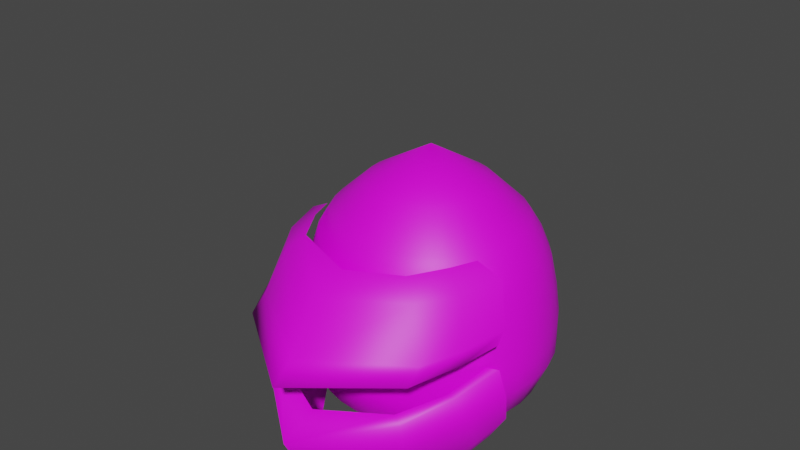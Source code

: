 # Source: Knight.blend  (saved by Blender 3.6.11; exported with 4.5.12 LTS)
import bpy
from mathutils import Matrix  # noqa: F401  (used for matrix-valued properties, if any)

bpy.ops.wm.read_factory_settings(use_empty=True)
scene = bpy.context.scene
scene.name = 'Scene'

# ---- collections
col_collection = bpy.data.collections.new('Collection'); scene.collection.children.link(col_collection)

# ---- images (referenced by path relative to the original .blend; pixels are not part of the script)
import os
ASSET_DIR = os.environ.get("B2B_ASSET_DIR", "")  # directory of the original .blend (textures are referenced by path, not embedded)
HERE = os.path.dirname(os.path.abspath(__file__))  # packed textures are extracted next to this script under _unpacked/

def load_image(name, relpath, width, height, colorspace="sRGB"):
    """Load a texture the original file referenced (path relative to the .blend, or extracted next to this script)."""
    p = next((c for c in (os.path.join(HERE, relpath), os.path.join(ASSET_DIR, relpath)) if relpath and os.path.exists(c)), "")
    if p:
        img = bpy.data.images.load(p, check_existing=True)
        img.name = name
    else:  # same state as the original file: an image datablock whose file is absent (Cycles renders it pink)
        img = bpy.data.images.new(name, width, height)
        img.source = "FILE"
        img.filepath = "//" + (relpath or name)
    img.colorspace_settings.name = colorspace
    return img
img_colour_palette_png_001 = load_image('colour_palette.png.001', 'colour_palette.png', 1024, 1024, 'sRGB')

# ---- materials (node trees are filled in below, after node groups)
mat_material_001 = bpy.data.materials.new('Material.001')
mat_material_001.use_transparent_shadow = False

# ---- material node trees
mat_material_001.use_nodes = True; mat_material_001.node_tree.nodes.clear()
_N = mat_material_001.node_tree.nodes; _L = mat_material_001.node_tree.links
n0 = _N.new('ShaderNodeBsdfPrincipled'); n0.name = 'Principled BSDF'; n0.location = (10, 300)
n0.distribution = 'GGX'
n0.subsurface_method = 'BURLEY'
n0.inputs[3].default_value = 1.45
n0.inputs[27].default_value = (0.0, 0.0, 0.0, 1.0)
n0.inputs[28].default_value = 1.0
n1 = _N.new('ShaderNodeOutputMaterial'); n1.name = 'Material Output'; n1.location = (300, 300)
n2 = _N.new('ShaderNodeTexImage'); n2.name = 'Image Texture'; n2.location = (-280, 280)
n2.image = img_colour_palette_png_001
n3 = _N.new('ShaderNodeTexCoord'); n3.name = 'Texture Coordinate'; n3.location = (-470, 280)
_L.new(n0.outputs[0], n1.inputs[0])
_L.new(n2.outputs[0], n0.inputs[0])
_L.new(n3.outputs[2], n2.inputs[0])
n1.is_active_output = True

# ---- world
world_world = bpy.data.worlds.new('World'); scene.world = world_world
world_world.use_nodes = True; world_world.node_tree.nodes.clear()
_N = world_world.node_tree.nodes; _L = world_world.node_tree.links
n0 = _N.new('ShaderNodeOutputWorld'); n0.name = 'World Output'; n0.location = (300, 300)
n1 = _N.new('ShaderNodeBackground'); n1.name = 'Background'; n1.location = (10, 300)
n1.inputs[0].default_value = (0.05088, 0.05088, 0.05088, 1.0)
_L.new(n1.outputs[0], n0.inputs[0])
n0.is_active_output = True
world_world.color = (0.05088, 0.05088, 0.05088)
world_world.use_sun_shadow = False
world_world.sun_shadow_jitter_overblur = 0.0

# ---- meshes
me_circle_004 = bpy.data.meshes.new('Circle.004')
me_circle_004.from_pydata([(0.428, 2.034, 3.679), (0.428, 2.034, 3.679), (0.6522, 0.3978, 0.8013), (0.6743, 0.5592, 0.3155), (0.9834, 1.211, 0.5553), (0.966, 1.121, 1.021), (0.596, 0.5876, 1.671), (0.6497, 0.4634, 0.5149), (1.007, 1.167, 0.7732), (0.9075, 0.9288, 0.4563), (0.8454, 0.775, 0.911), (0.9105, 0.8561, 0.6773), (4.764e-07, 1.532, 2.374), (4.785e-07, 2.44, 1.512), (0.1825, 2.422, 1.512), (0.358, 2.371, 1.512), (0.5198, 2.287, 1.512), (0.6615, 2.174, 1.512), (0.7779, 2.036, 1.512), (0.8643, 1.879, 1.512), (0.9176, 1.709, 1.512), (0.9355, 1.532, 1.512), (0.9171, 1.355, 1.512), (0.8584, 1.187, 1.507), (0.7638, 1.037, 1.502), (0.6444, 0.9069, 1.498), (0.5087, 0.7922, 1.499), (0.3558, 0.6979, 1.507), (0.1825, 0.6415, 1.512), (4.785e-07, 0.6239, 1.512), (4.773e-07, 2.521, 1.038), (0.1988, 2.502, 1.038), (0.3899, 2.445, 1.038), (0.566, 2.354, 1.038), (0.7204, 2.231, 1.038), (0.8471, 2.081, 1.038), (0.9413, 1.91, 1.038), (0.9992, 1.725, 1.038), (1.019, 1.532, 1.038), (0.9919, 1.341, 1.048), (0.9075, 1.171, 1.073), (0.7934, 1.023, 1.087), (0.6614, 0.8915, 1.09), (0.5204, 0.7689, 1.087), (0.3702, 0.6538, 1.073), (0.1987, 0.5621, 1.038), (4.773e-07, 0.5431, 1.038), (4.869e-07, 2.521, 0.8973), (0.1988, 2.502, 0.8973), (0.3899, 2.445, 0.8973), (0.566, 2.354, 0.8973), (0.7204, 2.231, 0.8973), (0.8471, 2.081, 0.8973), (0.9413, 1.91, 0.8973), (0.9992, 1.725, 0.8973), (1.019, 1.532, 0.8973), (0.9956, 1.34, 0.8973), (0.918, 1.166, 0.8994), (0.8005, 1.018, 0.8991), (0.6627, 0.8905, 0.8968), (0.5206, 0.7679, 0.897), (0.3721, 0.6491, 0.8999), (0.1988, 0.5621, 0.8973), (4.869e-07, 0.5431, 0.8973), (4.775e-07, 2.37, 1.682), (0.1686, 2.354, 1.682), (0.3306, 2.306, 1.682), (0.48, 2.229, 1.682), (0.6109, 2.125, 1.682), (0.7183, 1.998, 1.682), (0.7982, 1.853, 1.682), (0.8473, 1.695, 1.682), (0.8639, 1.532, 1.682), (0.8473, 1.368, 1.682), (0.7979, 1.211, 1.682), (0.7174, 1.067, 1.682), (0.6103, 0.9396, 1.682), (0.4797, 0.8351, 1.682), (0.3306, 0.7573, 1.682), (4.869e-07, 0.5431, 0.756), (0.1686, 0.7094, 1.682), (0.1988, 0.5621, 0.756), (4.775e-07, 0.6933, 1.682), (0.3712, 0.6549, 0.7241), (0.5151, 0.7776, 0.6998), (0.6554, 0.8974, 0.6966), (0.7952, 1.02, 0.7096), (0.9159, 1.165, 0.7329), (0.9916, 1.34, 0.749), (1.018, 1.532, 0.7552), (0.9992, 1.725, 0.756), (0.9413, 1.91, 0.756), (0.8471, 2.081, 0.756), (0.7204, 2.231, 0.756), (0.566, 2.354, 0.756), (0.3899, 2.445, 0.756), (0.1988, 2.502, 0.756), (4.869e-07, 2.521, 0.756), (4.77e-07, 2.276, 1.838), (4.764e-07, 2.016, 2.085), (0.09738, 2.007, 2.085), (0.1495, 2.261, 1.838), (0.1911, 1.979, 2.084), (0.2933, 2.219, 1.838), (0.2776, 1.935, 2.084), (0.4259, 2.15, 1.838), (0.3535, 1.875, 2.084), (0.5421, 2.058, 1.838), (0.4159, 1.802, 2.084), (0.6375, 1.945, 1.838), (0.4624, 1.718, 2.084), (0.7084, 1.817, 1.838), (0.491, 1.627, 2.083), (0.7521, 1.677, 1.838), (0.5007, 1.532, 2.083), (0.7669, 1.532, 1.838), (0.491, 1.437, 2.083), (0.7521, 1.387, 1.838), (0.4624, 1.346, 2.084), (0.7084, 1.247, 1.838), (0.4159, 1.262, 2.084), (0.6375, 1.118, 1.838), (0.3535, 1.189, 2.084), (0.5421, 1.006, 1.838), (0.2776, 1.129, 2.084), (0.4259, 0.9133, 1.838), (0.1911, 1.084, 2.084), (0.2933, 0.8446, 1.838), (0.09738, 1.057, 2.085), (0.1495, 0.8023, 1.838), (4.764e-07, 1.047, 2.085), (4.77e-07, 0.788, 1.838), (4.88e-07, 0.6636, 0.4675), (0.1745, 0.6803, 0.4675), (0.3424, 0.7297, 0.4675), (0.4929, 0.8157, 0.4694), (0.626, 0.9244, 0.4698), (0.7434, 1.05, 0.4677), (0.8265, 1.2, 0.4675), (0.8757, 1.363, 0.4688), (0.8932, 1.532, 0.4686), (0.8774, 1.701, 0.4675), (0.8265, 1.864, 0.4675), (0.7439, 2.014, 0.4675), (0.6326, 2.146, 0.4675), (0.497, 2.254, 0.4675), (0.3424, 2.334, 0.4675), (0.1745, 2.383, 0.4675), (4.88e-07, 2.4, 0.4675), (4.903e-07, 0.8915, 0.2931), (0.1287, 0.9038, 0.2931), (0.2525, 0.9403, 0.2931), (0.3665, 0.9994, 0.2931), (0.4665, 1.079, 0.2931), (0.5486, 1.176, 0.2931), (0.6095, 1.287, 0.2931), (0.6471, 1.407, 0.2931), (0.6597, 1.532, 0.2931), (0.6471, 1.657, 0.2931), (0.6095, 1.777, 0.2931), (0.5486, 1.888, 0.2931), (0.4665, 1.985, 0.2931), (0.3665, 2.064, 0.2931), (0.2525, 2.123, 0.2931), (0.1287, 2.16, 0.2931), (4.903e-07, 2.172, 0.2931), (0.3661, 0.6691, 1.281), (0.5174, 0.7763, 1.288), (0.1924, 2.471, 1.275), (4.78e-07, 2.489, 1.275), (0.1923, 0.5934, 1.275), (0.3775, 2.416, 1.275), (4.78e-07, 0.5746, 1.275), (0.548, 2.328, 1.275), (0.6975, 2.209, 1.275), (0.8201, 2.064, 1.275), (0.9113, 1.898, 1.275), (0.9674, 1.719, 1.275), (0.9864, 1.532, 1.275), (0.963, 1.346, 1.276), (0.888, 1.177, 1.283), (0.7809, 1.029, 1.29), (0.6556, 0.8967, 1.291), (1.49e-08, 0.5633, 0.004232), (1.49e-08, 0.03944, 0.3607), (1.49e-08, 0.2201, 0.1773), (1.49e-08, -0.09611, 0.6165), (0.5483, 0.8444, 0.05473), (0.789, 1.288, 0.2522), (0.7131, 1.099, 0.1544), (0.5625, 0.4408, 0.8311), (0.8767, 1.089, 1.021), (0.7684, 0.7695, 0.912), (-0.0009364, 0.199, 0.7494), (0.7493, 0.3591, 1.183), (0.905, 1.204, 1.698), (0.9959, 1.039, 1.283), (0.7468, 0.4882, 1.285), (0.9788, 1.134, 1.355), (0.805, 0.8606, 1.683), (0.9032, 0.7484, 1.229), (0.9017, 0.7699, 1.332), (0.0, 0.5472, 1.743), (0.0, 0.03807, 1.266), (0.0, 0.2823, 1.645), (0.0, -0.1674, 1.135), (0.47, 0.6769, 1.804), (0.7106, 1.163, 1.803), (0.6348, 0.95, 1.811), (0.7112, 0.3868, 1.181), (0.9459, 0.9946, 1.276), (0.8655, 0.7439, 1.227), (-0.0009364, 0.1563, 1.154)], [], [(11, 9, 4, 8), (10, 11, 8, 5), (2, 7, 11, 10), (7, 3, 9, 11), (99, 12, 100), (65, 66, 15, 14), (66, 67, 16, 15), (67, 68, 17, 16), (68, 69, 18, 17), (69, 70, 19, 18), (70, 71, 20, 19), (71, 72, 21, 20), (72, 73, 22, 21), (73, 74, 23, 22), (74, 75, 24, 23), (75, 76, 25, 24), (76, 77, 26, 25), (77, 78, 27, 26), (78, 80, 28, 27), (80, 82, 29, 28), (167, 166, 44, 43), (109, 111, 70, 69), (123, 125, 77, 76), (111, 113, 71, 70), (103, 105, 67, 66), (125, 127, 78, 77), (113, 115, 72, 71), (127, 129, 80, 78), (115, 117, 73, 72), (101, 103, 66, 65), (129, 131, 82, 80), (117, 119, 74, 73), (105, 107, 68, 67), (119, 121, 75, 74), (107, 109, 69, 68), (121, 123, 76, 75), (169, 168, 31, 30), (166, 170, 45, 44), (168, 171, 32, 31), (170, 172, 46, 45), (171, 173, 33, 32), (173, 174, 34, 33), (174, 175, 35, 34), (175, 176, 36, 35), (176, 177, 37, 36), (177, 178, 38, 37), (178, 179, 39, 38), (179, 180, 40, 39), (180, 181, 41, 40), (181, 182, 42, 41), (182, 167, 43, 42), (33, 34, 51, 50), (34, 35, 52, 51), (35, 36, 53, 52), (36, 37, 54, 53), (37, 38, 55, 54), (38, 39, 56, 55), (39, 40, 57, 56), (40, 41, 58, 57), (41, 42, 59, 58), (42, 43, 60, 59), (43, 44, 61, 60), (30, 31, 48, 47), (44, 45, 62, 61), (31, 32, 49, 48), (45, 46, 63, 62), (32, 33, 50, 49), (100, 12, 102), (102, 12, 104), (104, 12, 106), (106, 12, 108), (108, 12, 110), (110, 12, 112), (112, 12, 114), (114, 12, 116), (116, 12, 118), (118, 12, 120), (120, 12, 122), (122, 12, 124), (124, 12, 126), (126, 12, 128), (128, 12, 130), (98, 101, 65, 64), (64, 65, 14, 13), (99, 100, 101, 98), (100, 102, 103, 101), (102, 104, 105, 103), (104, 106, 107, 105), (106, 108, 109, 107), (108, 110, 111, 109), (110, 112, 113, 111), (112, 114, 115, 113), (114, 116, 117, 115), (116, 118, 119, 117), (118, 120, 121, 119), (120, 122, 123, 121), (122, 124, 125, 123), (124, 126, 127, 125), (126, 128, 129, 127), (128, 130, 131, 129), (60, 61, 83, 84), (47, 48, 96, 97), (61, 62, 81, 83), (48, 49, 95, 96), (62, 63, 79, 81), (49, 50, 94, 95), (50, 51, 93, 94), (51, 52, 92, 93), (52, 53, 91, 92), (53, 54, 90, 91), (54, 55, 89, 90), (55, 56, 88, 89), (56, 57, 87, 88), (57, 58, 86, 87), (58, 59, 85, 86), (59, 60, 84, 85), (92, 91, 142, 143), (93, 92, 143, 144), (95, 94, 145, 146), (94, 93, 144, 145), (96, 95, 146, 147), (81, 79, 132, 133), (84, 83, 134, 135), (85, 84, 135, 136), (83, 81, 133, 134), (87, 86, 137, 138), (86, 85, 136, 137), (88, 87, 138, 139), (90, 89, 140, 141), (97, 96, 147, 148), (89, 88, 139, 140), (91, 90, 141, 142), (147, 146, 163, 164), (145, 144, 161, 162), (144, 143, 160, 161), (141, 140, 157, 158), (142, 141, 158, 159), (146, 145, 162, 163), (140, 139, 156, 157), (139, 138, 155, 156), (136, 135, 152, 153), (143, 142, 159, 160), (134, 133, 150, 151), (138, 137, 154, 155), (135, 134, 151, 152), (137, 136, 153, 154), (133, 132, 149, 150), (148, 147, 164, 165), (25, 26, 167, 182), (24, 25, 182, 181), (23, 24, 181, 180), (22, 23, 180, 179), (21, 22, 179, 178), (20, 21, 178, 177), (19, 20, 177, 176), (18, 19, 176, 175), (17, 18, 175, 174), (16, 17, 174, 173), (15, 16, 173, 171), (28, 29, 172, 170), (14, 15, 171, 168), (27, 28, 170, 166), (13, 14, 168, 169), (26, 27, 166, 167), (3, 7, 184, 185), (7, 2, 186, 184), (187, 3, 185, 183), (4, 9, 189, 188), (9, 3, 187, 189), (186, 2, 190, 193), (10, 5, 191, 192), (2, 10, 192, 190), (201, 199, 195, 198), (200, 201, 198, 196), (194, 197, 201, 200), (197, 6, 199, 201), (6, 197, 203, 204), (197, 194, 205, 203), (206, 6, 204, 202), (195, 199, 208, 207), (199, 6, 206, 208), (205, 194, 209, 212), (200, 196, 210, 211), (194, 200, 211, 209)])
me_circle_004.polygons.foreach_set('use_smooth', [True] * 184)
_uv = me_circle_004.uv_layers.new(name='UVMap')
_uv.uv.foreach_set('vector', [0.375, 1.0, 0.375, 1.0, 0.375, 1.0, 0.375, 1.0, 0.375, 1.0, 0.375, 1.0, 0.375, 1.0, 0.375, 1.0, 0.375, 1.0, 0.375, 1.0, 0.375, 1.0, 0.375, 1.0, 0.375, 1.0, 0.375, 1.0, 0.375, 1.0, 0.375, 1.0, 0.25, 0.401, 0.25, 0.25, 0.2795, 0.3981, 0.2968, 0.4854, 0.3418, 0.4717, 0.3418, 0.4717, 0.2968, 0.4854, 0.3418, 0.4717, 0.3833, 0.4496, 0.3833, 0.4496, 0.3418, 0.4717, 0.3833, 0.4496, 0.4197, 0.4197, 0.4197, 0.4197, 0.3833, 0.4496, 0.4197, 0.4197, 0.4496, 0.3833, 0.4496, 0.3833, 0.4197, 0.4197, 0.4496, 0.3833, 0.4717, 0.3418, 0.4717, 0.3418, 0.4496, 0.3833, 0.4717, 0.3418, 0.4854, 0.2968, 0.4854, 0.2968, 0.4717, 0.3418, 0.4854, 0.2968, 0.49, 0.25, 0.49, 0.25, 0.4854, 0.2968, 0.49, 0.25, 0.4854, 0.2032, 0.4854, 0.2032, 0.49, 0.25, 0.4854, 0.2032, 0.4717, 0.1582, 0.4717, 0.1582, 0.4854, 0.2032, 0.4717, 0.1582, 0.4496, 0.1167, 0.4496, 0.1167, 0.4717, 0.1582, 0.4496, 0.1167, 0.4197, 0.08029, 0.4197, 0.08029, 0.4496, 0.1167, 0.4197, 0.08029, 0.3833, 0.05045, 0.3833, 0.05045, 0.4197, 0.08029, 0.3833, 0.05045, 0.3418, 0.02827, 0.3418, 0.02827, 0.3833, 0.05045, 0.3418, 0.02827, 0.2968, 0.01461, 0.2968, 0.01461, 0.3418, 0.02827, 0.2968, 0.01461, 0.25, 0.01, 0.25, 0.01, 0.2968, 0.01461, 0.3833, 0.05045, 0.3418, 0.02827, 0.3418, 0.02827, 0.3833, 0.05045, 0.4332, 0.3724, 0.4536, 0.3343, 0.4717, 0.3418, 0.4496, 0.3833, 0.4058, 0.09422, 0.3724, 0.06685, 0.3833, 0.05045, 0.4197, 0.08029, 0.4536, 0.3343, 0.4661, 0.293, 0.4854, 0.2968, 0.4717, 0.3418, 0.3343, 0.4535, 0.3724, 0.4332, 0.3833, 0.4496, 0.3418, 0.4717, 0.3724, 0.06685, 0.3343, 0.04651, 0.3418, 0.02827, 0.3833, 0.05045, 0.4661, 0.293, 0.4704, 0.25, 0.49, 0.25, 0.4854, 0.2968, 0.3343, 0.04651, 0.293, 0.03399, 0.2968, 0.01461, 0.3418, 0.02827, 0.4704, 0.25, 0.4661, 0.207, 0.4854, 0.2032, 0.49, 0.25, 0.293, 0.466, 0.3343, 0.4535, 0.3418, 0.4717, 0.2968, 0.4854, 0.293, 0.03399, 0.25, 0.02977, 0.25, 0.01, 0.2968, 0.01461, 0.4661, 0.207, 0.4536, 0.1657, 0.4717, 0.1582, 0.4854, 0.2032, 0.3724, 0.4332, 0.4058, 0.4058, 0.4197, 0.4197, 0.3833, 0.4496, 0.4536, 0.1657, 0.4332, 0.1276, 0.4496, 0.1167, 0.4717, 0.1582, 0.4058, 0.4058, 0.4332, 0.3724, 0.4496, 0.3833, 0.4197, 0.4197, 0.4332, 0.1276, 0.4058, 0.09422, 0.4197, 0.08029, 0.4496, 0.1167, 0.25, 0.49, 0.2968, 0.4854, 0.2968, 0.4854, 0.25, 0.49, 0.3418, 0.02827, 0.2968, 0.01461, 0.2968, 0.01461, 0.3418, 0.02827, 0.2968, 0.4854, 0.3418, 0.4717, 0.3418, 0.4717, 0.2968, 0.4854, 0.2968, 0.01461, 0.25, 0.01, 0.25, 0.01, 0.2968, 0.01461, 0.3418, 0.4717, 0.3833, 0.4496, 0.3833, 0.4496, 0.3418, 0.4717, 0.3833, 0.4496, 0.4197, 0.4197, 0.4197, 0.4197, 0.3833, 0.4496, 0.4197, 0.4197, 0.4496, 0.3833, 0.4496, 0.3833, 0.4197, 0.4197, 0.4496, 0.3833, 0.4717, 0.3418, 0.4717, 0.3418, 0.4496, 0.3833, 0.4717, 0.3418, 0.4854, 0.2968, 0.4854, 0.2968, 0.4717, 0.3418, 0.4854, 0.2968, 0.49, 0.25, 0.49, 0.25, 0.4854, 0.2968, 0.49, 0.25, 0.4854, 0.2032, 0.4854, 0.2032, 0.49, 0.25, 0.4854, 0.2032, 0.4717, 0.1582, 0.4717, 0.1582, 0.4854, 0.2032, 0.4717, 0.1582, 0.4496, 0.1167, 0.4496, 0.1167, 0.4717, 0.1582, 0.4496, 0.1167, 0.4197, 0.08029, 0.4197, 0.08029, 0.4496, 0.1167, 0.4197, 0.08029, 0.3833, 0.05045, 0.3833, 0.05045, 0.4197, 0.08029, 0.3833, 0.4496, 0.4197, 0.4197, 0.4197, 0.4197, 0.3833, 0.4496, 0.4197, 0.4197, 0.4496, 0.3833, 0.4496, 0.3833, 0.4197, 0.4197, 0.4496, 0.3833, 0.4717, 0.3418, 0.4717, 0.3418, 0.4496, 0.3833, 0.4717, 0.3418, 0.4854, 0.2968, 0.4854, 0.2968, 0.4717, 0.3418, 0.4854, 0.2968, 0.49, 0.25, 0.49, 0.25, 0.4854, 0.2968, 0.49, 0.25, 0.4854, 0.2032, 0.4854, 0.2032, 0.49, 0.25, 0.4854, 0.2032, 0.4717, 0.1582, 0.4717, 0.1582, 0.4854, 0.2032, 0.4717, 0.1582, 0.4496, 0.1167, 0.4496, 0.1167, 0.4717, 0.1582, 0.4496, 0.1167, 0.4197, 0.08029, 0.4197, 0.08029, 0.4496, 0.1167, 0.4197, 0.08029, 0.3833, 0.05045, 0.3833, 0.05045, 0.4197, 0.08029, 0.3833, 0.05045, 0.3418, 0.02827, 0.3418, 0.02827, 0.3833, 0.05045, 0.25, 0.49, 0.2968, 0.4854, 0.2968, 0.4854, 0.25, 0.49, 0.3418, 0.02827, 0.2968, 0.01461, 0.2968, 0.01461, 0.3418, 0.02827, 0.2968, 0.4854, 0.3418, 0.4717, 0.3418, 0.4717, 0.2968, 0.4854, 0.2968, 0.01461, 0.25, 0.01, 0.25, 0.01, 0.2968, 0.01461, 0.3418, 0.4717, 0.3833, 0.4496, 0.3833, 0.4496, 0.3418, 0.4717, 0.2795, 0.3981, 0.25, 0.25, 0.3078, 0.3896, 0.3078, 0.3896, 0.25, 0.25, 0.334, 0.3757, 0.334, 0.3757, 0.25, 0.25, 0.3569, 0.3569, 0.3569, 0.3569, 0.25, 0.25, 0.3758, 0.3341, 0.3758, 0.3341, 0.25, 0.25, 0.3899, 0.3079, 0.3899, 0.3079, 0.25, 0.25, 0.3985, 0.2795, 0.3985, 0.2795, 0.25, 0.25, 0.4015, 0.25, 0.4015, 0.25, 0.25, 0.25, 0.3985, 0.2205, 0.3985, 0.2205, 0.25, 0.25, 0.3899, 0.1921, 0.3899, 0.1921, 0.25, 0.25, 0.3758, 0.1659, 0.3758, 0.1659, 0.25, 0.25, 0.3569, 0.1431, 0.3569, 0.1431, 0.25, 0.25, 0.334, 0.1243, 0.334, 0.1243, 0.25, 0.25, 0.3078, 0.1104, 0.3078, 0.1104, 0.25, 0.25, 0.2795, 0.1019, 0.2795, 0.1019, 0.25, 0.25, 0.25, 0.09902, 0.25, 0.4702, 0.293, 0.466, 0.2968, 0.4854, 0.25, 0.49, 0.25, 0.49, 0.2968, 0.4854, 0.2968, 0.4854, 0.25, 0.49, 0.25, 0.401, 0.2795, 0.3981, 0.293, 0.466, 0.25, 0.4702, 0.2795, 0.3981, 0.3078, 0.3896, 0.3343, 0.4535, 0.293, 0.466, 0.3078, 0.3896, 0.334, 0.3757, 0.3724, 0.4332, 0.3343, 0.4535, 0.334, 0.3757, 0.3569, 0.3569, 0.4058, 0.4058, 0.3724, 0.4332, 0.3569, 0.3569, 0.3758, 0.3341, 0.4332, 0.3724, 0.4058, 0.4058, 0.3758, 0.3341, 0.3899, 0.3079, 0.4536, 0.3343, 0.4332, 0.3724, 0.3899, 0.3079, 0.3985, 0.2795, 0.4661, 0.293, 0.4536, 0.3343, 0.3985, 0.2795, 0.4015, 0.25, 0.4704, 0.25, 0.4661, 0.293, 0.4015, 0.25, 0.3985, 0.2205, 0.4661, 0.207, 0.4704, 0.25, 0.3985, 0.2205, 0.3899, 0.1921, 0.4536, 0.1657, 0.4661, 0.207, 0.3899, 0.1921, 0.3758, 0.1659, 0.4332, 0.1276, 0.4536, 0.1657, 0.3758, 0.1659, 0.3569, 0.1431, 0.4058, 0.09422, 0.4332, 0.1276, 0.3569, 0.1431, 0.334, 0.1243, 0.3724, 0.06685, 0.4058, 0.09422, 0.334, 0.1243, 0.3078, 0.1104, 0.3343, 0.04651, 0.3724, 0.06685, 0.3078, 0.1104, 0.2795, 0.1019, 0.293, 0.03399, 0.3343, 0.04651, 0.2795, 0.1019, 0.25, 0.09902, 0.25, 0.02977, 0.293, 0.03399, 0.3833, 0.05045, 0.3418, 0.02827, 0.3418, 0.02827, 0.3833, 0.05045, 0.25, 0.49, 0.2968, 0.4854, 0.2968, 0.4854, 0.25, 0.49, 0.3418, 0.02827, 0.2968, 0.01461, 0.2968, 0.01461, 0.3418, 0.02827, 0.2968, 0.4854, 0.3418, 0.4717, 0.3418, 0.4717, 0.2968, 0.4854, 0.2968, 0.01461, 0.25, 0.01, 0.25, 0.01, 0.2968, 0.01461, 0.3418, 0.4717, 0.3833, 0.4496, 0.3833, 0.4496, 0.3418, 0.4717, 0.3833, 0.4496, 0.4197, 0.4197, 0.4197, 0.4197, 0.3833, 0.4496, 0.4197, 0.4197, 0.4496, 0.3833, 0.4496, 0.3833, 0.4197, 0.4197, 0.4496, 0.3833, 0.4717, 0.3418, 0.4717, 0.3418, 0.4496, 0.3833, 0.4717, 0.3418, 0.4854, 0.2968, 0.4854, 0.2968, 0.4717, 0.3418, 0.4854, 0.2968, 0.49, 0.25, 0.49, 0.25, 0.4854, 0.2968, 0.49, 0.25, 0.4854, 0.2032, 0.4854, 0.2032, 0.49, 0.25, 0.4854, 0.2032, 0.4717, 0.1582, 0.4717, 0.1582, 0.4854, 0.2032, 0.4717, 0.1582, 0.4496, 0.1167, 0.4496, 0.1167, 0.4717, 0.1582, 0.4496, 0.1167, 0.4197, 0.08029, 0.4197, 0.08029, 0.4496, 0.1167, 0.4197, 0.08029, 0.3833, 0.05045, 0.3833, 0.05045, 0.4197, 0.08029, 0.4496, 0.3833, 0.4717, 0.3418, 0.4717, 0.3418, 0.4496, 0.3833, 0.4197, 0.4197, 0.4496, 0.3833, 0.4496, 0.3833, 0.4197, 0.4197, 0.3418, 0.4717, 0.3833, 0.4496, 0.3833, 0.4496, 0.3418, 0.4717, 0.3833, 0.4496, 0.4197, 0.4197, 0.4197, 0.4197, 0.3833, 0.4496, 0.2968, 0.4854, 0.3418, 0.4717, 0.3418, 0.4717, 0.2968, 0.4854, 0.2968, 0.01461, 0.25, 0.01, 0.25, 0.01, 0.2968, 0.01461, 0.3833, 0.05045, 0.3418, 0.02827, 0.3418, 0.02827, 0.3833, 0.05045, 0.4197, 0.08029, 0.3833, 0.05045, 0.3833, 0.05045, 0.4197, 0.08029, 0.3418, 0.02827, 0.2968, 0.01461, 0.2968, 0.01461, 0.3418, 0.02827, 0.4717, 0.1582, 0.4496, 0.1167, 0.4496, 0.1167, 0.4717, 0.1582, 0.4496, 0.1167, 0.4197, 0.08029, 0.4197, 0.08029, 0.4496, 0.1167, 0.4854, 0.2032, 0.4717, 0.1582, 0.4717, 0.1582, 0.4854, 0.2032, 0.4854, 0.2968, 0.49, 0.25, 0.49, 0.25, 0.4854, 0.2968, 0.25, 0.49, 0.2968, 0.4854, 0.2968, 0.4854, 0.25, 0.49, 0.49, 0.25, 0.4854, 0.2032, 0.4854, 0.2032, 0.49, 0.25, 0.4717, 0.3418, 0.4854, 0.2968, 0.4854, 0.2968, 0.4717, 0.3418, 0.2968, 0.4854, 0.3418, 0.4717, 0.3418, 0.4717, 0.2968, 0.4854, 0.3833, 0.4496, 0.4197, 0.4197, 0.4197, 0.4197, 0.3833, 0.4496, 0.4197, 0.4197, 0.4496, 0.3833, 0.4496, 0.3833, 0.4197, 0.4197, 0.4854, 0.2968, 0.49, 0.25, 0.49, 0.25, 0.4854, 0.2968, 0.4717, 0.3418, 0.4854, 0.2968, 0.4854, 0.2968, 0.4717, 0.3418, 0.3418, 0.4717, 0.3833, 0.4496, 0.3833, 0.4496, 0.3418, 0.4717, 0.49, 0.25, 0.4854, 0.2032, 0.4854, 0.2032, 0.49, 0.25, 0.4854, 0.2032, 0.4717, 0.1582, 0.4717, 0.1582, 0.4854, 0.2032, 0.4197, 0.08029, 0.3833, 0.05045, 0.3833, 0.05045, 0.4197, 0.08029, 0.4496, 0.3833, 0.4717, 0.3418, 0.4717, 0.3418, 0.4496, 0.3833, 0.3418, 0.02827, 0.2968, 0.01461, 0.2968, 0.01461, 0.3418, 0.02827, 0.4717, 0.1582, 0.4496, 0.1167, 0.4496, 0.1167, 0.4717, 0.1582, 0.3833, 0.05045, 0.3418, 0.02827, 0.3418, 0.02827, 0.3833, 0.05045, 0.4496, 0.1167, 0.4197, 0.08029, 0.4197, 0.08029, 0.4496, 0.1167, 0.2968, 0.01461, 0.25, 0.01, 0.25, 0.01, 0.2968, 0.01461, 0.25, 0.49, 0.2968, 0.4854, 0.2968, 0.4854, 0.25, 0.49, 0.4197, 0.08029, 0.3833, 0.05045, 0.3833, 0.05045, 0.4197, 0.08029, 0.4496, 0.1167, 0.4197, 0.08029, 0.4197, 0.08029, 0.4496, 0.1167, 0.4717, 0.1582, 0.4496, 0.1167, 0.4496, 0.1167, 0.4717, 0.1582, 0.4854, 0.2032, 0.4717, 0.1582, 0.4717, 0.1582, 0.4854, 0.2032, 0.49, 0.25, 0.4854, 0.2032, 0.4854, 0.2032, 0.49, 0.25, 0.4854, 0.2968, 0.49, 0.25, 0.49, 0.25, 0.4854, 0.2968, 0.4717, 0.3418, 0.4854, 0.2968, 0.4854, 0.2968, 0.4717, 0.3418, 0.4496, 0.3833, 0.4717, 0.3418, 0.4717, 0.3418, 0.4496, 0.3833, 0.4197, 0.4197, 0.4496, 0.3833, 0.4496, 0.3833, 0.4197, 0.4197, 0.3833, 0.4496, 0.4197, 0.4197, 0.4197, 0.4197, 0.3833, 0.4496, 0.3418, 0.4717, 0.3833, 0.4496, 0.3833, 0.4496, 0.3418, 0.4717, 0.2968, 0.01461, 0.25, 0.01, 0.25, 0.01, 0.2968, 0.01461, 0.2968, 0.4854, 0.3418, 0.4717, 0.3418, 0.4717, 0.2968, 0.4854, 0.3418, 0.02827, 0.2968, 0.01461, 0.2968, 0.01461, 0.3418, 0.02827, 0.25, 0.49, 0.2968, 0.4854, 0.2968, 0.4854, 0.25, 0.49, 0.3833, 0.05045, 0.3418, 0.02827, 0.3418, 0.02827, 0.3833, 0.05045, 0.375, 1.0, 0.375, 1.0, 0.375, 1.0, 0.375, 1.0, 0.375, 1.0, 0.375, 1.0, 0.375, 1.0, 0.375, 1.0, 0.375, 1.0, 0.375, 1.0, 0.375, 1.0, 0.375, 1.0, 0.375, 1.0, 0.375, 1.0, 0.375, 1.0, 0.375, 1.0, 0.375, 1.0, 0.375, 1.0, 0.375, 1.0, 0.375, 1.0, 0.375, 1.0, 0.375, 1.0, 0.375, 1.0, 0.375, 1.0, 0.375, 1.0, 0.375, 1.0, 0.375, 1.0, 0.375, 1.0, 0.375, 1.0, 0.375, 1.0, 0.375, 1.0, 0.375, 1.0, 0.375, 1.0, 0.375, 1.0, 0.375, 1.0, 0.375, 1.0, 0.375, 1.0, 0.375, 1.0, 0.375, 1.0, 0.375, 1.0, 0.375, 1.0, 0.375, 1.0, 0.375, 1.0, 0.375, 1.0, 0.375, 1.0, 0.375, 1.0, 0.375, 1.0, 0.375, 1.0, 0.375, 1.0, 0.375, 1.0, 0.375, 1.0, 0.375, 1.0, 0.375, 1.0, 0.375, 1.0, 0.375, 1.0, 0.375, 1.0, 0.375, 1.0, 0.375, 1.0, 0.375, 1.0, 0.375, 1.0, 0.375, 1.0, 0.375, 1.0, 0.375, 1.0, 0.375, 1.0, 0.375, 1.0, 0.375, 1.0, 0.375, 1.0, 0.375, 1.0, 0.375, 1.0, 0.375, 1.0, 0.375, 1.0, 0.375, 1.0, 0.375, 1.0, 0.375, 1.0, 0.375, 1.0, 0.375, 1.0, 0.375, 1.0, 0.375, 1.0, 0.375, 1.0, 0.375, 1.0])
me_circle_004.materials.append(mat_material_001)
me_circle_004.use_remesh_fix_poles = True
me_circle_004.use_remesh_preserve_attributes = False
me_circle_004.use_mirror_vertex_groups = False
me_circle_004.update()

# ---- objects
ob_model = bpy.data.objects.new('Model', me_circle_004)
ob_empty = bpy.data.objects.new('Empty', None)

# ---- transforms, parenting, visibility, modifiers, constraints
ob_model.location = (0.0, 0.0, 0.0)
ob_model.lineart.crease_threshold = 0.0
_m = ob_model.modifiers.new('Mirror', 'MIRROR')
_m.merge_threshold = 0.02
_m.bisect_threshold = 0.277
ob_empty.location = (-6.154, 1.14, -0.5285)
ob_empty.rotation_euler = (1.571, -0.0, 1.571)
ob_empty.scale = (0.4148, 0.4148, 0.4148)
ob_empty.empty_display_type = 'IMAGE'
ob_empty.empty_display_size = 5.0

# ---- collection membership
col_collection.objects.link(ob_model)
col_collection.objects.link(ob_empty)

# ---- scene / render settings (as saved in the file)
scene.frame_start = 1; scene.frame_end = 250; scene.frame_set(0)
scene.render.engine = 'BLENDER_EEVEE_NEXT'
scene.cycles.use_denoising = False
scene.cycles.samples = 128
scene.cycles.sampling_pattern = 'TABULATED_SOBOL'
scene.cycles.use_adaptive_sampling = False
scene.cycles.use_light_tree = False
scene.view_settings.view_transform = 'Filmic'
bpy.context.view_layer.update()

# ---- added for rendering (the .blend has no active camera and no usable light): camera, sun
cam_auto = bpy.data.cameras.new('AutoCamera')
cam_auto.lens = 50.0
cam_auto.sensor_width = 36.0
cam_auto.clip_end = 1000.0
ob_auto_camera = bpy.data.objects.new('AutoCamera', cam_auto)
scene.collection.objects.link(ob_auto_camera)
ob_auto_camera.location = (4.61505, -4.36149, 5.53367)
ob_auto_camera.rotation_euler = (1.09748, -7.21219e-08, 0.694738)
scene.camera = ob_auto_camera
light_auto_sun = bpy.data.lights.new('AutoSun', 'SUN')
light_auto_sun.energy = 3.0
light_auto_sun.angle = 0.0523599
ob_auto_sun = bpy.data.objects.new('AutoSun', light_auto_sun)
scene.collection.objects.link(ob_auto_sun)
ob_auto_sun.rotation_euler = (0.872665, 0.174533, 0.523599)
bpy.context.view_layer.update()
